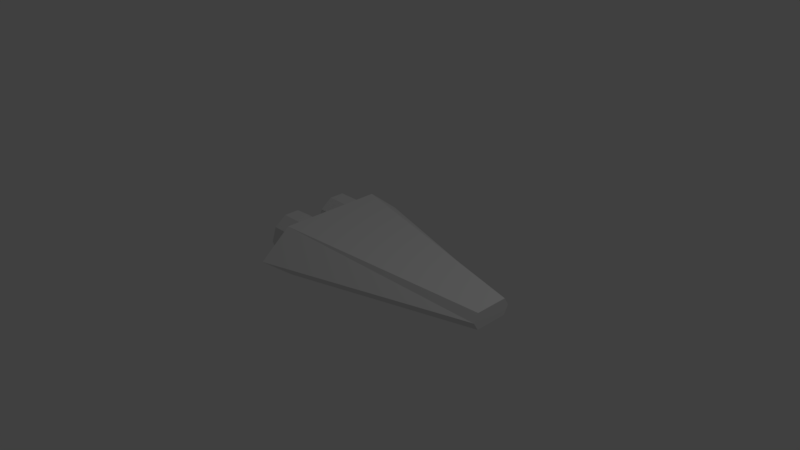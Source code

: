 # Source: xic_prospector.blend  (saved by Blender 2.79.0; exported with 4.5.12 LTS)
import bpy
from mathutils import Matrix  # noqa: F401  (used for matrix-valued properties, if any)

bpy.ops.wm.read_factory_settings(use_empty=True)
scene = bpy.context.scene
scene.name = 'Scene'

# ---- collections
col_collection_1 = bpy.data.collections.new('Collection 1'); scene.collection.children.link(col_collection_1)

# ---- materials (node trees are filled in below, after node groups)
mat_material = bpy.data.materials.new('Material')
mat_material.alpha_threshold = 0.0
mat_material.use_transparent_shadow = False
mat_material.roughness = 0.5
mat_material.line_color = (0.0, 0.0, 0.0, 1.0)

# ---- material node trees

# ---- world
world_world = bpy.data.worlds.new('World'); scene.world = world_world
world_world.color = (0.05088, 0.05088, 0.05088)
world_world.use_sun_shadow = False
world_world.sun_shadow_jitter_overblur = 0.0
world_world.cycles.sampling_method = 'MANUAL'

# ---- cameras
cam_camera = bpy.data.cameras.new('Camera')
cam_camera.clip_end = 100.0
cam_camera.lens = 35.0
cam_camera.sensor_width = 32.0
cam_camera.sensor_height = 18.0
cam_camera.ortho_scale = 7.314
cam_camera.dof.focus_distance = 0.0
cam_camera.dof.aperture_fstop = 128.0

# ---- lights
light_lamp = bpy.data.lights.new('Lamp', 'POINT')
light_lamp.transmission_factor = 0.0
light_lamp.cutoff_distance = 30.0
light_lamp.energy = 100.0
light_lamp.shadow_buffer_clip_start = 1.001
light_lamp.shadow_soft_size = 0.1
light_lamp.shadow_maximum_resolution = 0.006
light_lamp.use_absolute_resolution = True

# ---- meshes
me_cube = bpy.data.meshes.new('Cube')
me_cube.from_pydata([(-0.8305, -1.148, 0.0), (-0.9731, -0.6961, 0.0), (-0.9731, 0.0, 0.0), (-0.8305, 0.0, 0.3524), (-0.8305, -0.7177, 0.3524), (-0.9731, -0.6526, 0.196), (-0.9731, 0.0, 0.196), (2.005, 0.0, 0.0), (2.005, -0.2913, 0.0), (2.005, 0.0, 0.1116), (2.005, -0.2262, 0.1116), (-1.197, -0.05223, 0.0), (-1.197, -0.1164, -0.1923), (-1.197, -0.2843, -0.3143), (-1.197, -0.4919, -0.3143), (-1.197, -0.6599, -0.1923), (-1.197, -0.724, 0.0), (-0.4716, -0.724, 0.0), (-0.443, -0.1164, -0.1923), (-0.6218, -0.2843, -0.3143), (-0.6443, -0.4919, -0.3143), (-0.4611, -0.05223, 0.0), (-0.4548, -0.6599, -0.1923)], [], [(3, 6, 5, 4), (3, 4, 10, 9), (0, 4, 5, 1), (1, 5, 6, 2), (7, 9, 10, 8), (4, 0, 8, 10), (11, 21, 18, 12), (12, 18, 19, 13), (13, 19, 20, 14), (14, 20, 22, 15), (15, 22, 17, 16), (11, 12, 13, 14, 15, 16)])
me_cube.materials.append(mat_material)
me_cube.use_remesh_preserve_volume = False
me_cube.use_remesh_preserve_attributes = False
me_cube.use_mirror_vertex_groups = False
me_cube.update()
arm_armature = bpy.data.armatures.new('Armature')  # bones are not reproduced

# ---- objects
ob_armature = bpy.data.objects.new('Armature', arm_armature)
ob_cube = bpy.data.objects.new('Cube', me_cube)
ob_lamp = bpy.data.objects.new('Lamp', light_lamp)
ob_camera = bpy.data.objects.new('Camera', cam_camera)

# ---- transforms, parenting, visibility, modifiers, constraints
ob_armature.location = (0.0, 0.0, 0.0)
ob_armature.lineart.crease_threshold = 0.0
ob_cube.parent = ob_armature
ob_cube.location = (0.0, 0.0, 0.0)
ob_cube.lock_rotations_4d = False
ob_cube.empty_display_type = 'ARROWS'
ob_cube.lineart.crease_threshold = 0.0
_vg = ob_cube.vertex_groups.new(name='Bone')
_vg.add([0, 1, 2, 3, 4, 5, 6, 7, 8, 9, 10], 1.0, 'REPLACE')
_m = ob_cube.modifiers.new('Mirror', 'MIRROR')
_m.use_axis = (False, True, True)
_m.use_clip = True
_m = ob_cube.modifiers.new('Armature', 'ARMATURE')
_m.object = ob_armature
ob_lamp.location = (4.076, 1.005, 5.904)
ob_lamp.rotation_euler = (0.6503, 0.05522, 1.866)
ob_lamp.lock_rotations_4d = False
ob_lamp.empty_display_type = 'ARROWS'
ob_lamp.color = (0.0, 0.0, 0.0, 0.0)
ob_lamp.lineart.crease_threshold = 0.0
ob_camera.location = (7.481, -6.508, 5.344)
ob_camera.rotation_euler = (1.109, 0.01082, 0.8149)
ob_camera.lock_rotations_4d = False
ob_camera.empty_display_type = 'ARROWS'
ob_camera.color = (0.0, 0.0, 0.0, 0.0)
ob_camera.display_type = 'WIRE'
ob_camera.lineart.crease_threshold = 0.0

# ---- collection membership
col_collection_1.objects.link(ob_armature)
col_collection_1.objects.link(ob_cube)
col_collection_1.objects.link(ob_lamp)
col_collection_1.objects.link(ob_camera)

# ---- scene / render settings (as saved in the file)
scene.camera = ob_camera
scene.frame_start = 1; scene.frame_end = 250; scene.frame_set(122)
scene.render.engine = 'BLENDER_EEVEE_NEXT'
scene.render.resolution_percentage = 50
scene.render.dither_intensity = 0.0
scene.cycles.use_denoising = False
scene.cycles.samples = 128
scene.cycles.sampling_pattern = 'TABULATED_SOBOL'
scene.cycles.light_sampling_threshold = 0.0
scene.cycles.use_adaptive_sampling = False
scene.cycles.use_light_tree = False
scene.cycles.blur_glossy = 0.0
scene.cycles.sample_clamp_indirect = 0.0
scene.view_settings.view_transform = 'Standard'
bpy.context.view_layer.update()
